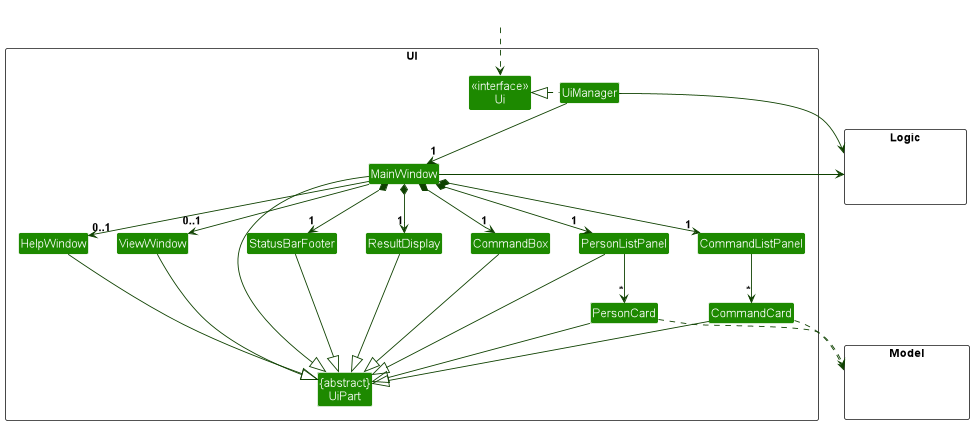

The diagram above was rendered by PlantUML. Its source (embedded in the PNG):
@startuml
!include style.puml
skinparam arrowThickness 1.1
skinparam arrowColor UI_COLOR_T4
skinparam classBackgroundColor UI_COLOR

package UI <<Rectangle>>{
Class "<<interface>>\nUi" as Ui
Class "{abstract}\nUiPart" as UiPart
Class UiManager
Class MainWindow
Class HelpWindow
Class ViewWindow
Class ResultDisplay
Class PersonListPanel
Class PersonCard
Class StatusBarFooter
Class CommandBox
Class CommandListPanel
Class CommandCard
}

package Model <<Rectangle>> {
Class HiddenModel #FFFFFF
}

package Logic <<Rectangle>> {
Class HiddenLogic #FFFFFF
}

Class HiddenOutside #FFFFFF
HiddenOutside ..> Ui

UiManager .left.|> Ui
UiManager -down-> "1" MainWindow
MainWindow *-down->  "1" CommandBox
MainWindow *-down-> "1" ResultDisplay
MainWindow *-down-> "1" PersonListPanel
MainWindow *-down-> "1" StatusBarFooter
MainWindow --> "0..1" HelpWindow
MainWindow --> "0..1" ViewWindow
MainWindow *--> "1" CommandListPanel

PersonListPanel -down-> "*" PersonCard
CommandListPanel -down-> "*" CommandCard

MainWindow -left-|> UiPart

ResultDisplay --|> UiPart
CommandBox --|> UiPart
PersonListPanel --|> UiPart
PersonCard --|> UiPart
StatusBarFooter --|> UiPart
HelpWindow --|> UiPart
ViewWindow --|> UiPart
CommandCard --|> UiPart

PersonCard .down.> Model
CommandCard .right.> Model
UiManager -right-> Logic
MainWindow -left-> Logic

PersonListPanel -[hidden]left- HelpWindow
HelpWindow -[hidden]left- CommandBox
ViewWindow -[hidden]left- CommandBox
CommandBox -[hidden]left- ResultDisplay
ResultDisplay -[hidden]left- StatusBarFooter
CommandListPanel -[hidden]left- PersonListPanel

MainWindow -[hidden]-|> UiPart
@enduml